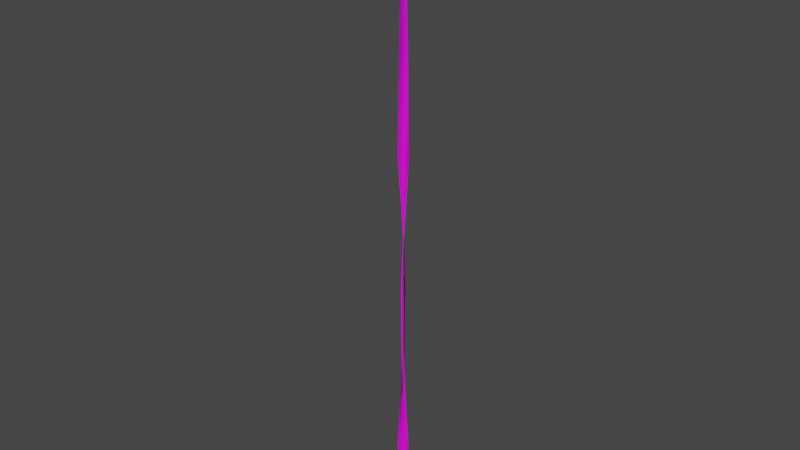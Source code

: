 # Source: seaWeed.blend  (saved by Blender 2.93.21; exported with 4.5.12 LTS)
import bpy
from mathutils import Matrix  # noqa: F401  (used for matrix-valued properties, if any)

bpy.ops.wm.read_factory_settings(use_empty=True)
scene = bpy.context.scene
scene.name = 'Scene'

# ---- collections
col_collection = bpy.data.collections.new('Collection'); scene.collection.children.link(col_collection)

# ---- images (referenced by path relative to the original .blend; pixels are not part of the script)
import os
ASSET_DIR = os.environ.get("B2B_ASSET_DIR", "")  # directory of the original .blend (textures are referenced by path, not embedded)
HERE = os.path.dirname(os.path.abspath(__file__))  # packed textures are extracted next to this script under _unpacked/

def load_image(name, relpath, width, height, colorspace="sRGB"):
    """Load a texture the original file referenced (path relative to the .blend, or extracted next to this script)."""
    p = next((c for c in (os.path.join(HERE, relpath), os.path.join(ASSET_DIR, relpath)) if relpath and os.path.exists(c)), "")
    if p:
        img = bpy.data.images.load(p, check_existing=True)
        img.name = name
    else:  # same state as the original file: an image datablock whose file is absent (Cycles renders it pink)
        img = bpy.data.images.new(name, width, height)
        img.source = "FILE"
        img.filepath = "//" + (relpath or name)
    img.colorspace_settings.name = colorspace
    return img
img_material_001_base_color = load_image('Material.001 Base Color', 'SeaweedTexture.png', 1024, 1024, 'sRGB')

# ---- materials (node trees are filled in below, after node groups)
mat_material_001 = bpy.data.materials.new('Material.001')
mat_material_001.use_transparent_shadow = False

# ---- material node trees
mat_material_001.use_nodes = True; mat_material_001.node_tree.nodes.clear()
_N = mat_material_001.node_tree.nodes; _L = mat_material_001.node_tree.links
n0 = _N.new('ShaderNodeBsdfPrincipled'); n0.name = 'Principled BSDF'; n0.location = (10, 300)
n0.distribution = 'GGX'
n0.subsurface_method = 'BURLEY'
n0.inputs[3].default_value = 1.45
n0.inputs[27].default_value = (0.0, 0.0, 0.0, 1.0)
n0.inputs[28].default_value = 1.0
n1 = _N.new('ShaderNodeOutputMaterial'); n1.name = 'Material Output'; n1.location = (300, 300)
n2 = _N.new('ShaderNodeTexImage'); n2.name = 'Image Texture'; n2.location = (-280, 260)
n2.image = img_material_001_base_color
_L.new(n0.outputs[0], n1.inputs[0])
_L.new(n2.outputs[0], n0.inputs[0])
n1.is_active_output = True

# ---- world
world_world = bpy.data.worlds.new('World'); scene.world = world_world
world_world.use_nodes = True; world_world.node_tree.nodes.clear()
_N = world_world.node_tree.nodes; _L = world_world.node_tree.links
n0 = _N.new('ShaderNodeOutputWorld'); n0.name = 'World Output'; n0.location = (300, 300)
n1 = _N.new('ShaderNodeBackground'); n1.name = 'Background'; n1.location = (10, 300)
n1.inputs[0].default_value = (0.05088, 0.05088, 0.05088, 1.0)
_L.new(n1.outputs[0], n0.inputs[0])
n0.is_active_output = True
world_world.color = (0.05088, 0.05088, 0.05088)
world_world.use_sun_shadow = False
world_world.sun_shadow_jitter_overblur = 0.0

# ---- meshes
me_plane = bpy.data.meshes.new('Plane')
me_plane.from_pydata([(-1.0, -1.0, 0.0), (1.0, -1.0, 0.0), (-1.0, 1.0, 0.0), (1.0, 1.0, 0.0), (-1.0, -1.0, 0.1092), (1.0, -1.0, 0.1092), (-1.0, 1.0, 0.1092), (1.0, 1.0, 0.1092), (-3.552, 0.625, 0.5139), (-3.552, -0.4684, -0.4643), (-3.552, 0.4684, 0.5736), (-3.552, -0.625, -0.4046), (-6.734, -0.1435, 0.6353), (-6.734, 0.3253, -0.5004), (-6.734, -0.3253, 0.6097), (-6.734, 0.1435, -0.526), (-9.115, -0.5011, 0.5631), (-9.115, 0.6538, -0.3907), (-9.115, -0.6538, 0.5), (-9.115, 0.5011, -0.4538), (-13.38, -0.8298, 0.3828), (-13.42, 0.9184, -0.1827), (-13.41, -0.9184, 0.2919), (-13.44, 0.8298, -0.2736), (-17.89, -0.905, 0.3038), (-17.77, 0.9439, -0.1091), (-17.93, -0.9439, 0.2184), (-17.82, 0.905, -0.1945), (-22.27, -0.7426, 0.4463), (-22.15, 0.8221, -0.2619), (-22.32, -0.8222, 0.3711), (-22.2, 0.7426, -0.337), (-28.55, -0.3696, -0.4885), (-28.43, 0.2212, 0.6151), (-28.6, -0.2212, -0.5058), (-28.48, 0.3696, 0.5977), (-36.5, 0.06896, -0.5284), (-36.38, -0.2156, 0.6158), (-36.55, 0.2156, -0.5066), (-36.43, -0.06896, 0.6376), (-43.19, 0.0343, -0.2353), (-43.13, -0.1072, 0.3337), (-43.21, 0.1072, -0.2245), (-43.15, -0.0343, 0.3446), (-48.25, 0.07965, -0.05681), (-48.23, -0.1059, 0.1561), (-48.26, 0.1059, -0.04687), (-48.24, -0.07965, 0.166)], [], [(0, 2, 3, 1), (4, 5, 7, 6), (1, 3, 7, 5), (0, 4, 11, 9), (3, 2, 6, 7), (0, 1, 5, 4), (9, 11, 15, 13), (4, 6, 10, 11), (2, 0, 9, 8), (6, 2, 8, 10), (14, 12, 16, 18), (8, 9, 13, 12), (10, 8, 12, 14), (11, 10, 14, 15), (17, 19, 23, 21), (15, 14, 18, 19), (13, 15, 19, 17), (12, 13, 17, 16), (20, 21, 25, 24), (16, 17, 21, 20), (18, 16, 20, 22), (19, 18, 22, 23), (26, 24, 28, 30), (22, 20, 24, 26), (23, 22, 26, 27), (21, 23, 27, 25), (29, 31, 35, 33), (27, 26, 30, 31), (25, 27, 31, 29), (24, 25, 29, 28), (32, 33, 37, 36), (28, 29, 33, 32), (30, 28, 32, 34), (31, 30, 34, 35), (38, 36, 40, 42), (34, 32, 36, 38), (35, 34, 38, 39), (33, 35, 39, 37), (41, 43, 47, 45), (39, 38, 42, 43), (37, 39, 43, 41), (36, 37, 41, 40), (44, 45, 47, 46), (40, 41, 45, 44), (42, 40, 44, 46), (43, 42, 46, 47)])
me_plane.polygons.foreach_set('use_smooth', [True] * 46)
_uv = me_plane.uv_layers.new(name='UVMap')
_uv.uv.foreach_set('vector', [0.004354, 0.9287, 0.07135, 0.9287, 0.07134, 0.9957, 0.004352, 0.9957, 0.147, 0.9274, 0.147, 0.9944, 0.08002, 0.9944, 0.08002, 0.9274, 0.4029, 0.1994, 0.4029, 0.2664, 0.3992, 0.2664, 0.3992, 0.1994, 0.004354, 0.9287, 0.004335, 0.9286, 0.01699, 0.8433, 0.02225, 0.8433, 0.3992, 0.3421, 0.3992, 0.2751, 0.4028, 0.2751, 0.4028, 0.3421, 0.3992, 0.07133, 0.3992, 0.004337, 0.4029, 0.004335, 0.4029, 0.07133, 0.02225, 0.8433, 0.01699, 0.8433, 0.04276, 0.7367, 0.04884, 0.7367, 0.147, 0.9274, 0.08002, 0.9274, 0.09784, 0.842, 0.1344, 0.8418, 0.07135, 0.9287, 0.004354, 0.9287, 0.02225, 0.8433, 0.0587, 0.8431, 0.08002, 0.9274, 0.08002, 0.9274, 0.0926, 0.842, 0.09784, 0.842, 0.1244, 0.7355, 0.1183, 0.7355, 0.1303, 0.6557, 0.1354, 0.6557, 0.3905, 0.3858, 0.3527, 0.3858, 0.3552, 0.2793, 0.3905, 0.2792, 0.09784, 0.842, 0.0926, 0.842, 0.1183, 0.7355, 0.1244, 0.7355, 0.3906, 0.1907, 0.3527, 0.1907, 0.3552, 0.08422, 0.3905, 0.08409, 0.05983, 0.657, 0.05472, 0.657, 0.06571, 0.5121, 0.06866, 0.5128, 0.3905, 0.08409, 0.3552, 0.08422, 0.3603, 0.004503, 0.3862, 0.004335, 0.04884, 0.7367, 0.04276, 0.7367, 0.05472, 0.657, 0.05983, 0.657, 0.3905, 0.2792, 0.3552, 0.2793, 0.3603, 0.1996, 0.3862, 0.1994, 0.1413, 0.5127, 0.08275, 0.5114, 0.0819, 0.3656, 0.1438, 0.3618, 0.1303, 0.6557, 0.0916, 0.6555, 0.08275, 0.5114, 0.1413, 0.5127, 0.1354, 0.6557, 0.1303, 0.6557, 0.1413, 0.5127, 0.1443, 0.5119, 0.05472, 0.657, 0.01587, 0.6567, 0.007051, 0.5131, 0.06571, 0.5121, 0.3116, 0.3622, 0.3086, 0.3639, 0.2964, 0.2175, 0.2992, 0.2158, 0.3159, 0.5138, 0.3125, 0.5147, 0.3086, 0.3639, 0.3116, 0.3622, 0.06571, 0.5121, 0.007051, 0.5131, 0.006217, 0.3614, 0.06822, 0.3655, 0.344, 0.5095, 0.3405, 0.5089, 0.3368, 0.3623, 0.3399, 0.3637, 0.3275, 0.2173, 0.3246, 0.2159, 0.344, 0.004335, 0.3439, 0.005861, 0.06822, 0.3655, 0.006217, 0.3614, 0.01027, 0.2146, 0.06281, 0.2187, 0.3399, 0.3637, 0.3368, 0.3623, 0.3246, 0.2159, 0.3275, 0.2173, 0.1438, 0.3618, 0.0819, 0.3656, 0.08597, 0.2188, 0.1384, 0.215, 0.1557, 0.008606, 0.1952, 0.004335, 0.1952, 0.2706, 0.1587, 0.2749, 0.1384, 0.215, 0.08597, 0.2188, 0.1061, 0.008591, 0.1259, 0.004335, 0.2992, 0.2158, 0.2964, 0.2175, 0.3159, 0.005873, 0.3157, 0.004335, 0.06281, 0.2187, 0.01027, 0.2146, 0.03056, 0.004335, 0.05016, 0.008053, 0.2742, 0.2725, 0.2791, 0.2708, 0.2854, 0.4947, 0.283, 0.4955, 0.2828, 0.005976, 0.2877, 0.004335, 0.2791, 0.2708, 0.2742, 0.2725, 0.2433, 0.6671, 0.2038, 0.6629, 0.2068, 0.3967, 0.2433, 0.4008, 0.2606, 0.004335, 0.2656, 0.005758, 0.2569, 0.2723, 0.252, 0.2708, 0.2607, 0.4967, 0.2632, 0.4974, 0.2656, 0.6678, 0.2647, 0.6676, 0.2433, 0.4008, 0.2068, 0.3967, 0.2163, 0.1736, 0.2345, 0.1756, 0.252, 0.2708, 0.2569, 0.2723, 0.2632, 0.4974, 0.2607, 0.4967, 0.1587, 0.2749, 0.1952, 0.2706, 0.1882, 0.4965, 0.1701, 0.4987, 0.3992, 0.3602, 0.3992, 0.3507, 0.4001, 0.3511, 0.4001, 0.3606, 0.1701, 0.4987, 0.1882, 0.4965, 0.1837, 0.6675, 0.1776, 0.6684, 0.283, 0.4955, 0.2854, 0.4947, 0.2877, 0.6645, 0.2869, 0.6648, 0.2345, 0.1756, 0.2163, 0.1736, 0.2228, 0.004333, 0.2289, 0.005157])
me_plane.materials.append(mat_material_001)
me_plane.use_remesh_fix_poles = True
me_plane.use_remesh_preserve_attributes = False
me_plane.update()
arm_armature = bpy.data.armatures.new('Armature')  # bones are not reproduced

# ---- objects
ob_plane = bpy.data.objects.new('Plane', me_plane)
ob_armature = bpy.data.objects.new('Armature', arm_armature)

# ---- transforms, parenting, visibility, modifiers, constraints
ob_plane.parent = ob_armature
ob_plane.matrix_parent_inverse = Matrix(((1.0, -0.0, 0.0, -0.0), (0.0, -1.0, -8.742e-08, 0.0), (0.0, 8.742e-08, -1.0, 0.0), (-0.0, 0.0, 0.0, 1.0)))
ob_plane.location = (0.0, 0.0, 0.0)
ob_plane.rotation_euler = (0.0, 1.571, 0.0)
ob_plane.scale = (0.5392, 0.2244, 0.3842)
_vg = ob_plane.vertex_groups.new(name='Bone')
for _i, _w in zip([1, 3, 5, 7], [0.4917, 0.4919, 0.4928, 0.4913]): _vg.add([_i], _w, 'REPLACE')
_vg = ob_plane.vertex_groups.new(name='Bone.001')
for _i, _w in zip([0, 1, 2, 3, 4, 5, 6, 7], [0.9834, 0.5081, 0.9856, 0.508, 0.9847, 0.507, 0.985, 0.5086]): _vg.add([_i], _w, 'REPLACE')
_vg = ob_plane.vertex_groups.new(name='Bone.002')
for _i, _w in zip([8, 9, 10, 11, 12, 13, 14, 15], [0.9913, 0.9938, 0.992, 0.9932, 0.9907, 0.9929, 0.9905, 0.9929]): _vg.add([_i], _w, 'REPLACE')
_vg = ob_plane.vertex_groups.new(name='Bone.003')
for _i, _w in zip([16, 17, 18, 19, 20, 21, 22, 23], [0.9921, 0.9942, 0.9924, 0.9937, 0.9984, 0.9977, 0.9963, 0.9957]): _vg.add([_i], _w, 'REPLACE')
_vg = ob_plane.vertex_groups.new(name='Bone.004')
for _i, _w in zip([24, 25, 26, 27, 28, 29, 30, 31], [0.9965, 0.994, 1.001, 0.9978, 0.9983, 1.002, 0.9945, 0.9984]): _vg.add([_i], _w, 'REPLACE')
_vg = ob_plane.vertex_groups.new(name='Bone.005')
for _i, _w in zip([32, 33, 34, 35], [0.9983, 0.9975, 0.9982, 0.9976]): _vg.add([_i], _w, 'REPLACE')
_vg = ob_plane.vertex_groups.new(name='Bone.006')
for _i, _w in zip([36, 37, 38, 39], [0.9982, 0.9978, 0.9983, 0.9977]): _vg.add([_i], _w, 'REPLACE')
_vg = ob_plane.vertex_groups.new(name='Bone.007')
for _i, _w in zip([40, 41, 42, 43], [0.9994, 0.9989, 0.9994, 0.9989]): _vg.add([_i], _w, 'REPLACE')
_vg = ob_plane.vertex_groups.new(name='Bone.008')
for _i, _w in zip([44, 45, 46, 47], [0.9995, 0.9967, 1.001, 0.9982]): _vg.add([_i], _w, 'REPLACE')
_m = ob_plane.modifiers.new('Armature', 'ARMATURE')
_m.object = ob_armature
ob_armature.location = (0.0, 0.0, 0.0)
ob_armature.rotation_euler = (3.142, 0.0, 0.0)

# ---- collection membership
col_collection.objects.link(ob_plane)
col_collection.objects.link(ob_armature)

# ---- scene / render settings (as saved in the file)
scene.frame_start = 1; scene.frame_end = 250; scene.frame_set(40)
scene.render.engine = 'BLENDER_EEVEE_NEXT'
scene.cycles.use_denoising = False
scene.cycles.samples = 128
scene.cycles.sampling_pattern = 'TABULATED_SOBOL'
scene.cycles.use_adaptive_sampling = False
scene.cycles.use_light_tree = False
scene.view_settings.view_transform = 'Filmic'
bpy.context.view_layer.update()

# ---- added for rendering (the .blend has no active camera and no usable light): camera, sun
cam_auto = bpy.data.cameras.new('AutoCamera')
cam_auto.lens = 50.0
cam_auto.sensor_width = 36.0
cam_auto.clip_end = 1000.0
ob_auto_camera = bpy.data.objects.new('AutoCamera', cam_auto)
scene.collection.objects.link(ob_auto_camera)
ob_auto_camera.location = (24.4694, -29.5472, 32.1635)
ob_auto_camera.rotation_euler = (1.09748, -7.21219e-08, 0.694738)
scene.camera = ob_auto_camera
light_auto_sun = bpy.data.lights.new('AutoSun', 'SUN')
light_auto_sun.energy = 3.0
light_auto_sun.angle = 0.0523599
ob_auto_sun = bpy.data.objects.new('AutoSun', light_auto_sun)
scene.collection.objects.link(ob_auto_sun)
ob_auto_sun.rotation_euler = (0.872665, 0.174533, 0.523599)
bpy.context.view_layer.update()
